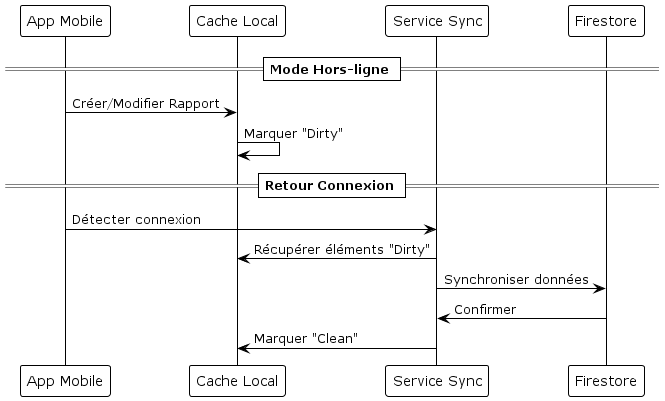

The diagram above was rendered by PlantUML. Its source (embedded in the PNG):
@startuml
!theme plain
participant "App Mobile" as App
participant "Cache Local" as Cache
participant "Service Sync" as Sync
participant "Firestore" as Cloud

== Mode Hors-ligne ==
App -> Cache : Créer/Modifier Rapport
Cache -> Cache : Marquer "Dirty"

== Retour Connexion ==
App -> Sync : Détecter connexion
Sync -> Cache : Récupérer éléments "Dirty"
Sync -> Cloud : Synchroniser données
Cloud -> Sync : Confirmer
Sync -> Cache : Marquer "Clean"
@enduml